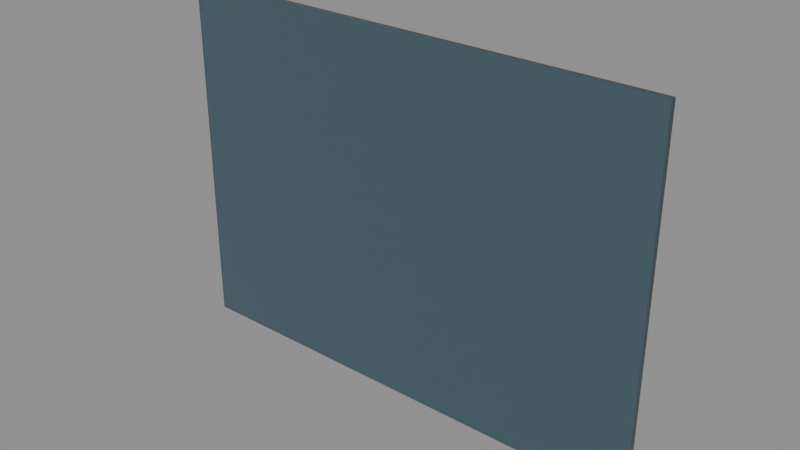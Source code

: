 # Source: Kit_glass_shop.blend  (saved by Blender 5.3.31; exported with 4.5.12 LTS)
import bpy
from mathutils import Matrix  # noqa: F401  (used for matrix-valued properties, if any)

bpy.ops.wm.read_factory_settings(use_empty=True)
scene = bpy.context.scene
scene.name = 'Scene'

# ---- collections
col_kit_glass_shop = bpy.data.collections.new('Kit_glass_shop'); scene.collection.children.link(col_kit_glass_shop)

# ---- materials (node trees are filled in below, after node groups)
mat_glass_0 = bpy.data.materials.new('Glass_0')

# ---- material node trees
mat_glass_0.use_nodes = True; mat_glass_0.node_tree.nodes.clear()
_N = mat_glass_0.node_tree.nodes; _L = mat_glass_0.node_tree.links
n0 = _N.new('ShaderNodeBsdfPrincipled'); n0.name = 'Principled BSDF'; n0.location = (-200, 100)
n0.inputs[0].default_value = (0.1559, 0.2623, 0.3278, 1.0)
n0.inputs[2].default_value = 0.05
n0.inputs[10].default_value = 0.005
n0.inputs[18].default_value = 0.85
n1 = _N.new('ShaderNodeOutputMaterial'); n1.name = 'Material Output'; n1.location = (200, 100)
_L.new(n0.outputs[0], n1.inputs[0])
n1.is_active_output = True

# ---- meshes
me_pane_1 = bpy.data.meshes.new('Pane_1')
me_pane_1.from_pydata([(-1.25, -0.015, -0.91), (-1.25, -0.015, 0.91), (-1.25, 0.015, -0.91), (-1.25, 0.015, 0.91), (1.25, -0.015, -0.91), (1.25, -0.015, 0.91), (1.25, 0.015, -0.91), (1.25, 0.015, 0.91)], [], [(0, 1, 3, 2), (2, 3, 7, 6), (6, 7, 5, 4), (4, 5, 1, 0), (2, 6, 4, 0), (7, 3, 1, 5)])
me_pane_1.materials.append(mat_glass_0)
me_pane_1.update()

# ---- objects
ob_pane = bpy.data.objects.new('Pane', me_pane_1)

# ---- transforms, parenting, visibility, modifiers, constraints
ob_pane.location = (0.0, 0.0, 0.0)
ob_pane.color = (1.0, 1.0, 1.0, 0.45)

# ---- collection membership
col_kit_glass_shop.objects.link(ob_pane)

# ---- scene / render settings (as saved in the file)
scene.frame_start = 1; scene.frame_end = 250; scene.frame_set(1)
scene.render.engine = 'BLENDER_EEVEE_NEXT'
scene.render.bake_bias = 0.0
scene.render.bake_samples = 0
scene.render.compositor_device = 'GPU'
scene.eevee.use_volume_custom_range = False
scene.eevee.fast_gi_thickness_near = 0.1
scene.eevee.fast_gi_thickness_far = 0.0
scene.eevee.ray_tracing_options.screen_trace_thickness = 0.1
bpy.context.view_layer.update()

# ---- added for rendering (the .blend has no active camera and no usable light): camera, sun + grey world if the file has none
cam_auto = bpy.data.cameras.new('AutoCamera')
cam_auto.lens = 50.0
cam_auto.sensor_width = 36.0
cam_auto.clip_end = 1000.0
ob_auto_camera = bpy.data.objects.new('AutoCamera', cam_auto)
scene.collection.objects.link(ob_auto_camera)
ob_auto_camera.location = (2.86122, -3.43346, 2.28898)
ob_auto_camera.rotation_euler = (1.09748, -7.21219e-08, 0.694738)
scene.camera = ob_auto_camera
light_auto_sun = bpy.data.lights.new('AutoSun', 'SUN')
light_auto_sun.energy = 3.0
light_auto_sun.angle = 0.0523599
ob_auto_sun = bpy.data.objects.new('AutoSun', light_auto_sun)
scene.collection.objects.link(ob_auto_sun)
ob_auto_sun.rotation_euler = (0.872665, 0.174533, 0.523599)
if scene.world is None:
    world_auto = bpy.data.worlds.new('AutoWorld')
    world_auto.color = (0.3, 0.3, 0.3)
    scene.world = world_auto
bpy.context.view_layer.update()
